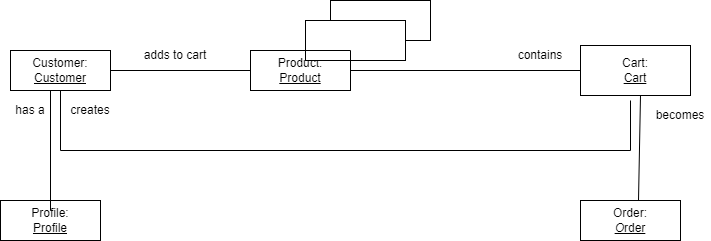

The diagram above was exported from draw.io. Its source (the exported page's mxGraphModel, read from the mxfile embedded in the PNG):
<mxGraphModel dx="910" dy="459" grid="1" gridSize="10" guides="1" tooltips="1" connect="1" arrows="1" fold="1" page="1" pageScale="1" pageWidth="850" pageHeight="1100" math="0" shadow="0">
  <root>
    <mxCell id="0" />
    <mxCell id="1" parent="0" />
    <mxCell id="ygym1BxkTWRnWgI2AN29-1" value="Profile:&lt;div&gt;&lt;u&gt;Profile&lt;/u&gt;&lt;/div&gt;" style="whiteSpace=wrap;html=1;align=center;" parent="1" vertex="1">
      <mxGeometry x="70" y="270" width="100" height="40" as="geometry" />
    </mxCell>
    <mxCell id="ygym1BxkTWRnWgI2AN29-2" value="Order:&lt;div&gt;&lt;u style=&quot;&quot;&gt;&lt;i&gt;O&lt;/i&gt;rder&lt;/u&gt;&lt;/div&gt;" style="whiteSpace=wrap;html=1;align=center;" parent="1" vertex="1">
      <mxGeometry x="650" y="270" width="100" height="40" as="geometry" />
    </mxCell>
    <mxCell id="ygym1BxkTWRnWgI2AN29-3" value="Customer:&lt;div&gt;&lt;u&gt;Customer&lt;/u&gt;&lt;/div&gt;" style="whiteSpace=wrap;html=1;align=center;" parent="1" vertex="1">
      <mxGeometry x="80" y="120" width="100" height="40" as="geometry" />
    </mxCell>
    <mxCell id="ygym1BxkTWRnWgI2AN29-4" value="Product:&lt;div&gt;&lt;u&gt;Product&lt;/u&gt;&lt;/div&gt;" style="whiteSpace=wrap;html=1;align=center;" parent="1" vertex="1">
      <mxGeometry x="320" y="120" width="100" height="40" as="geometry" />
    </mxCell>
    <mxCell id="ygym1BxkTWRnWgI2AN29-5" value="" style="whiteSpace=wrap;html=1;align=center;" parent="1" vertex="1">
      <mxGeometry x="400" y="70" width="100" height="40" as="geometry" />
    </mxCell>
    <mxCell id="ygym1BxkTWRnWgI2AN29-6" value="" style="whiteSpace=wrap;html=1;align=center;" parent="1" vertex="1">
      <mxGeometry x="375" y="90" width="100" height="40" as="geometry" />
    </mxCell>
    <mxCell id="ygym1BxkTWRnWgI2AN29-8" value="" style="endArrow=none;html=1;rounded=0;entryX=1;entryY=0.5;entryDx=0;entryDy=0;" parent="1" target="ygym1BxkTWRnWgI2AN29-4" edge="1">
      <mxGeometry width="50" height="50" relative="1" as="geometry">
        <mxPoint x="375" y="120" as="sourcePoint" />
        <mxPoint x="425" y="70" as="targetPoint" />
        <Array as="points">
          <mxPoint x="420" y="120" />
        </Array>
      </mxGeometry>
    </mxCell>
    <mxCell id="ygym1BxkTWRnWgI2AN29-9" value="" style="endArrow=none;html=1;rounded=0;entryX=0;entryY=0.5;entryDx=0;entryDy=0;" parent="1" target="ygym1BxkTWRnWgI2AN29-4" edge="1">
      <mxGeometry width="50" height="50" relative="1" as="geometry">
        <mxPoint x="180" y="140" as="sourcePoint" />
        <mxPoint x="230" y="90" as="targetPoint" />
      </mxGeometry>
    </mxCell>
    <mxCell id="ygym1BxkTWRnWgI2AN29-10" value="adds to cart" style="text;html=1;align=center;verticalAlign=middle;whiteSpace=wrap;rounded=0;" parent="1" vertex="1">
      <mxGeometry x="190" y="110" width="110" height="30" as="geometry" />
    </mxCell>
    <mxCell id="ygym1BxkTWRnWgI2AN29-11" value="Cart:&lt;div&gt;&lt;u&gt;Cart&lt;/u&gt;&lt;/div&gt;" style="html=1;whiteSpace=wrap;" parent="1" vertex="1">
      <mxGeometry x="650" y="115" width="110" height="50" as="geometry" />
    </mxCell>
    <mxCell id="ygym1BxkTWRnWgI2AN29-12" value="" style="endArrow=none;html=1;rounded=0;entryX=0;entryY=0.5;entryDx=0;entryDy=0;" parent="1" target="ygym1BxkTWRnWgI2AN29-11" edge="1">
      <mxGeometry width="50" height="50" relative="1" as="geometry">
        <mxPoint x="420" y="140" as="sourcePoint" />
        <mxPoint x="470" y="90" as="targetPoint" />
      </mxGeometry>
    </mxCell>
    <mxCell id="ygym1BxkTWRnWgI2AN29-13" value="contains" style="text;html=1;align=center;verticalAlign=middle;whiteSpace=wrap;rounded=0;" parent="1" vertex="1">
      <mxGeometry x="580" y="110" width="60" height="30" as="geometry" />
    </mxCell>
    <mxCell id="ygym1BxkTWRnWgI2AN29-15" value="creates" style="text;html=1;align=center;verticalAlign=middle;whiteSpace=wrap;rounded=0;" parent="1" vertex="1">
      <mxGeometry x="130" y="165" width="60" height="30" as="geometry" />
    </mxCell>
    <mxCell id="ygym1BxkTWRnWgI2AN29-16" value="" style="endArrow=none;html=1;rounded=0;" parent="1" edge="1">
      <mxGeometry width="50" height="50" relative="1" as="geometry">
        <mxPoint x="700" y="170" as="sourcePoint" />
        <mxPoint x="130" y="160" as="targetPoint" />
        <Array as="points">
          <mxPoint x="700" y="220" />
          <mxPoint x="130" y="220" />
        </Array>
      </mxGeometry>
    </mxCell>
    <mxCell id="ygym1BxkTWRnWgI2AN29-17" value="" style="endArrow=none;html=1;rounded=0;" parent="1" edge="1">
      <mxGeometry width="50" height="50" relative="1" as="geometry">
        <mxPoint x="120" y="160" as="sourcePoint" />
        <mxPoint x="120" y="280" as="targetPoint" />
      </mxGeometry>
    </mxCell>
    <mxCell id="ygym1BxkTWRnWgI2AN29-18" value="has a" style="text;html=1;align=center;verticalAlign=middle;whiteSpace=wrap;rounded=0;" parent="1" vertex="1">
      <mxGeometry x="70" y="165" width="60" height="30" as="geometry" />
    </mxCell>
    <mxCell id="ygym1BxkTWRnWgI2AN29-19" value="" style="endArrow=none;html=1;rounded=0;exitX=0.58;exitY=0;exitDx=0;exitDy=0;exitPerimeter=0;" parent="1" source="ygym1BxkTWRnWgI2AN29-2" edge="1">
      <mxGeometry width="50" height="50" relative="1" as="geometry">
        <mxPoint x="660" y="215" as="sourcePoint" />
        <mxPoint x="710" y="165" as="targetPoint" />
      </mxGeometry>
    </mxCell>
    <mxCell id="ygym1BxkTWRnWgI2AN29-20" value="becomes" style="text;html=1;align=center;verticalAlign=middle;whiteSpace=wrap;rounded=0;" parent="1" vertex="1">
      <mxGeometry x="720" y="170" width="60" height="30" as="geometry" />
    </mxCell>
  </root>
</mxGraphModel>